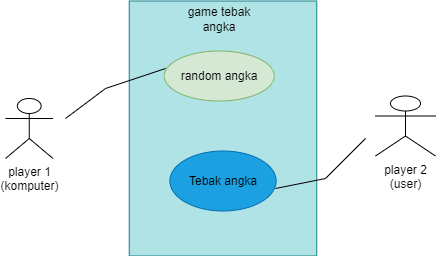

The diagram above was exported from draw.io. Its source (the exported page's mxGraphModel, read from the mxfile embedded in the PNG):
<mxGraphModel dx="880" dy="488" grid="1" gridSize="10" guides="1" tooltips="1" connect="1" arrows="1" fold="1" page="1" pageScale="1" pageWidth="850" pageHeight="1100" background="none" math="0" shadow="0">
  <root>
    <mxCell id="0" />
    <mxCell id="1" parent="0" />
    <mxCell id="4aTp4g8YBWXm-Zzj3Rj3-8" value="" style="rounded=0;whiteSpace=wrap;html=1;rotation=90;fillColor=#b0e3e6;strokeColor=#0e8088;" vertex="1" parent="1">
      <mxGeometry x="340" y="96.25" width="255" height="187.5" as="geometry" />
    </mxCell>
    <mxCell id="4aTp4g8YBWXm-Zzj3Rj3-10" value="game tebak angka" style="text;html=1;strokeColor=none;fillColor=none;align=center;verticalAlign=middle;whiteSpace=wrap;rounded=0;" vertex="1" parent="1">
      <mxGeometry x="413.75" y="66.25" width="100" height="30" as="geometry" />
    </mxCell>
    <mxCell id="4aTp4g8YBWXm-Zzj3Rj3-11" value="" style="ellipse;whiteSpace=wrap;html=1;fillColor=#d5e8d4;strokeColor=#82b366;" vertex="1" parent="1">
      <mxGeometry x="408.75" y="112.5" width="110" height="50" as="geometry" />
    </mxCell>
    <mxCell id="4aTp4g8YBWXm-Zzj3Rj3-13" value="random angka" style="text;html=1;strokeColor=none;fillColor=none;align=center;verticalAlign=middle;whiteSpace=wrap;rounded=0;" vertex="1" parent="1">
      <mxGeometry x="423.75" y="127.5" width="80" height="20" as="geometry" />
    </mxCell>
    <mxCell id="4aTp4g8YBWXm-Zzj3Rj3-14" value="" style="ellipse;whiteSpace=wrap;html=1;fillColor=#1ba1e2;fontColor=#ffffff;strokeColor=#006EAF;" vertex="1" parent="1">
      <mxGeometry x="414.38" y="212.5" width="106.25" height="60" as="geometry" />
    </mxCell>
    <mxCell id="4aTp4g8YBWXm-Zzj3Rj3-18" value="Tebak angka" style="text;html=1;strokeColor=none;fillColor=none;align=center;verticalAlign=middle;whiteSpace=wrap;rounded=0;" vertex="1" parent="1">
      <mxGeometry x="430.63" y="230" width="73.76" height="25" as="geometry" />
    </mxCell>
    <mxCell id="4aTp4g8YBWXm-Zzj3Rj3-21" value="player 2&lt;br&gt;(user)" style="shape=umlActor;verticalLabelPosition=bottom;verticalAlign=top;html=1;outlineConnect=0;" vertex="1" parent="1">
      <mxGeometry x="620" y="157.5" width="60" height="60" as="geometry" />
    </mxCell>
    <mxCell id="4aTp4g8YBWXm-Zzj3Rj3-35" value="player 1&lt;br&gt;(komputer)" style="shape=umlActor;verticalLabelPosition=bottom;verticalAlign=top;html=1;outlineConnect=0;" vertex="1" parent="1">
      <mxGeometry x="250" y="160" width="47.5" height="60" as="geometry" />
    </mxCell>
    <mxCell id="4aTp4g8YBWXm-Zzj3Rj3-44" value="" style="endArrow=none;html=1;rounded=0;" edge="1" parent="1">
      <mxGeometry width="50" height="50" relative="1" as="geometry">
        <mxPoint x="310" y="180" as="sourcePoint" />
        <mxPoint x="410" y="130" as="targetPoint" />
        <Array as="points">
          <mxPoint x="350" y="150" />
        </Array>
      </mxGeometry>
    </mxCell>
    <mxCell id="4aTp4g8YBWXm-Zzj3Rj3-45" value="" style="endArrow=none;html=1;rounded=0;" edge="1" parent="1">
      <mxGeometry width="50" height="50" relative="1" as="geometry">
        <mxPoint x="520" y="250" as="sourcePoint" />
        <mxPoint x="610" y="200" as="targetPoint" />
        <Array as="points">
          <mxPoint x="570" y="240" />
        </Array>
      </mxGeometry>
    </mxCell>
  </root>
</mxGraphModel>